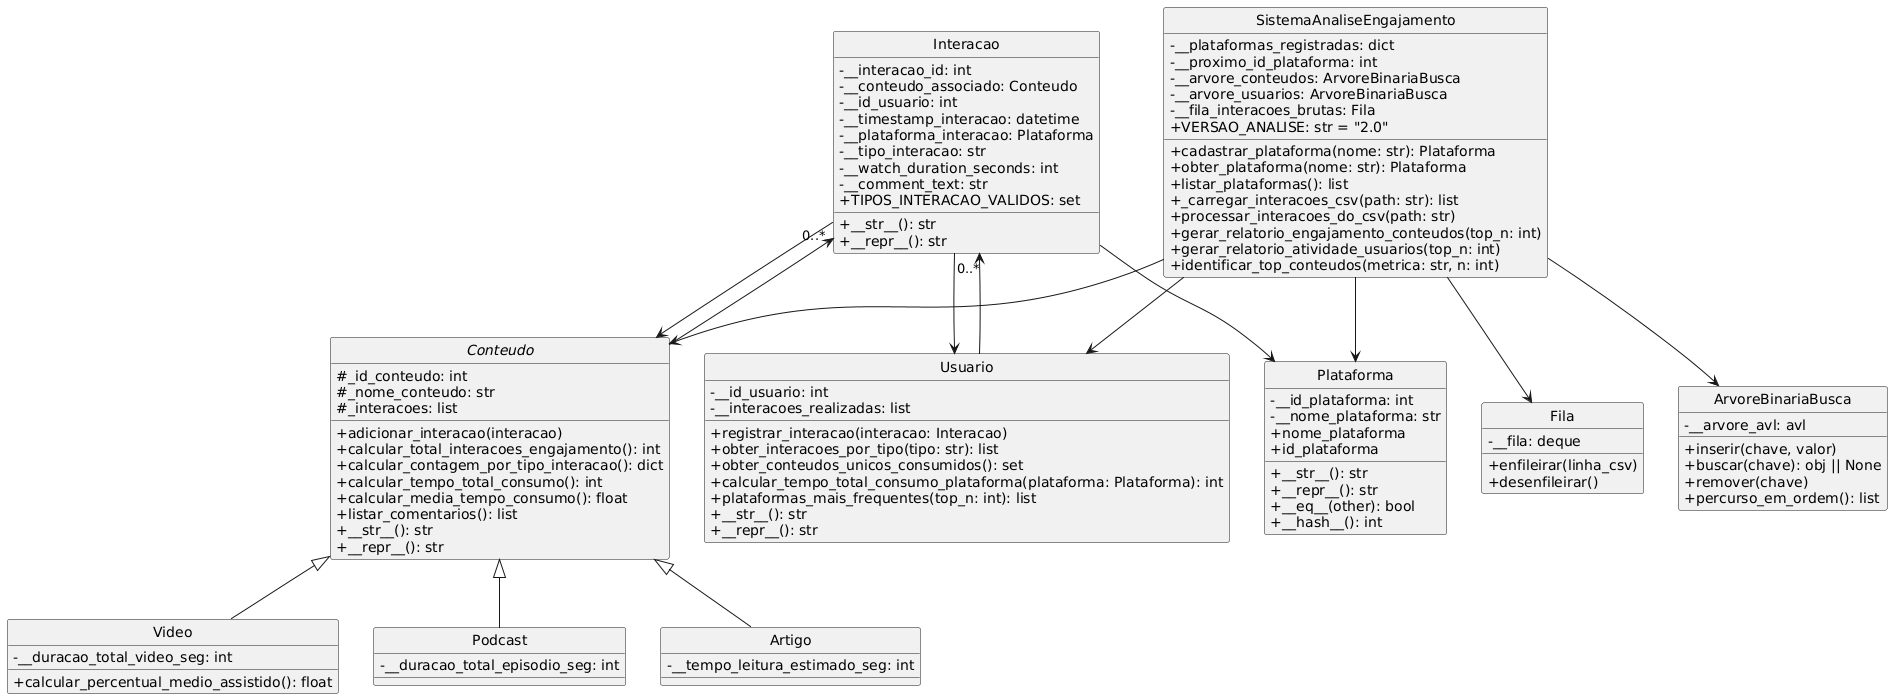

The diagram above was rendered by PlantUML. Its source (embedded in the PNG):
@startuml
skinparam classAttributeIconSize 0
skinparam style strictuml

class Plataforma {
  - __id_plataforma: int
  - __nome_plataforma: str
  + nome_plataforma
  + id_plataforma
  + __str__(): str
  + __repr__(): str
  + __eq__(other): bool
  + __hash__(): int
}

abstract class Conteudo {
  # _id_conteudo: int
  # _nome_conteudo: str
  # _interacoes: list
  + adicionar_interacao(interacao)
  + calcular_total_interacoes_engajamento(): int
  + calcular_contagem_por_tipo_interacao(): dict
  + calcular_tempo_total_consumo(): int
  + calcular_media_tempo_consumo(): float
  + listar_comentarios(): list
  + __str__(): str
  + __repr__(): str
}

class Video {
  - __duracao_total_video_seg: int
  + calcular_percentual_medio_assistido(): float
}

class Podcast {
  - __duracao_total_episodio_seg: int
}

class Artigo {
  - __tempo_leitura_estimado_seg: int
}

class Interacao {
  - __interacao_id: int
  - __conteudo_associado: Conteudo
  - __id_usuario: int
  - __timestamp_interacao: datetime
  - __plataforma_interacao: Plataforma
  - __tipo_interacao: str
  - __watch_duration_seconds: int
  - __comment_text: str
  + TIPOS_INTERACAO_VALIDOS: set
  + __str__(): str
  + __repr__(): str
}

class Usuario {
  - __id_usuario: int
  - __interacoes_realizadas: list
  + registrar_interacao(interacao: Interacao)
  + obter_interacoes_por_tipo(tipo: str): list
  + obter_conteudos_unicos_consumidos(): set
  + calcular_tempo_total_consumo_plataforma(plataforma: Plataforma): int
  + plataformas_mais_frequentes(top_n: int): list
  + __str__(): str
  + __repr__(): str
}

class SistemaAnaliseEngajamento {
  - __plataformas_registradas: dict
  - __proximo_id_plataforma: int
  - __arvore_conteudos: ArvoreBinariaBusca
  - __arvore_usuarios: ArvoreBinariaBusca
  - __fila_interacoes_brutas: Fila
  + cadastrar_plataforma(nome: str): Plataforma
  + obter_plataforma(nome: str): Plataforma
  + listar_plataformas(): list
  + _carregar_interacoes_csv(path: str): list
  + processar_interacoes_do_csv(path: str)
  + gerar_relatorio_engajamento_conteudos(top_n: int)
  + gerar_relatorio_atividade_usuarios(top_n: int)
  + identificar_top_conteudos(metrica: str, n: int)
  + VERSAO_ANALISE: str = "2.0"
}

class ArvoreBinariaBusca {
  - __arvore_avl: avl
  + inserir(chave, valor)
  + buscar(chave): obj || None
  + remover(chave)
  + percurso_em_ordem(): list
}

class Fila {
  - __fila: deque
  + enfileirar(linha_csv)
  + desenfileirar()
}

Conteudo <|-- Video
Conteudo <|-- Podcast
Conteudo <|-- Artigo

Interacao --> Plataforma
Interacao --> Conteudo
Interacao --> Usuario

Usuario --> "0..*" Interacao
Conteudo --> "0..*" Interacao

SistemaAnaliseEngajamento --> Plataforma
SistemaAnaliseEngajamento --> Conteudo
SistemaAnaliseEngajamento --> Usuario
SistemaAnaliseEngajamento --> ArvoreBinariaBusca
SistemaAnaliseEngajamento --> Fila
@enduml